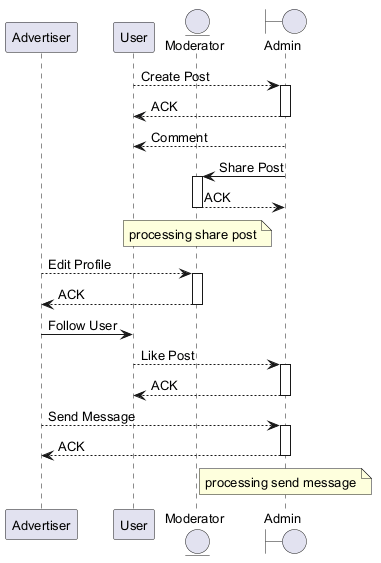

The diagram above was rendered by PlantUML. Its source (embedded in the PNG):
@startuml
skinparam backgroundColor #FFFFFF
skinparam classBackgroundColor #F1F8E9
skinparam classBorderColor #33691E
skinparam defaultFontSize 13
participant "Advertiser" as A
participant "User" as U
entity "Moderator" as M
boundary "Admin" as A2
U --> A2 : Create Post
activate A2
A2 --> U : ACK
deactivate A2
A2 --> U : Comment
A2 -> M : Share Post
activate M
M --> A2 : ACK
deactivate M
note over M : processing share post
A --> M : Edit Profile
activate M
M --> A : ACK
deactivate M
A -> U : Follow User
U --> A2 : Like Post
activate A2
A2 --> U : ACK
deactivate A2
A --> A2 : Send Message
activate A2
A2 --> A : ACK
deactivate A2
note over A2 : processing send message
@enduml